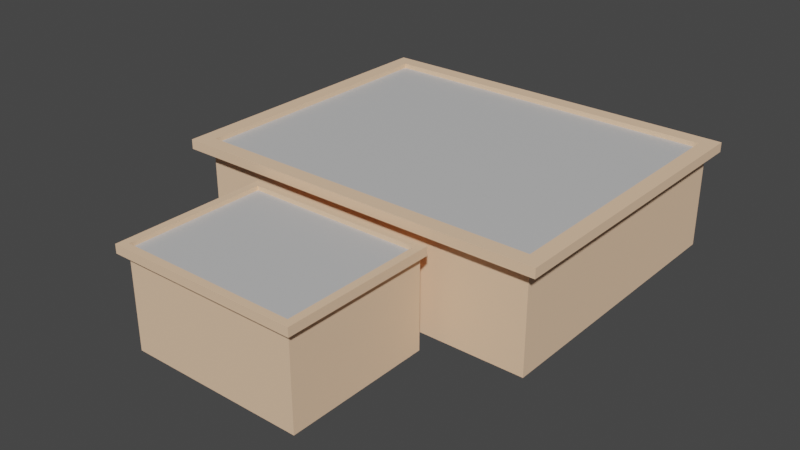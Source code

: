 # Source: ShortPlatforms.blend  (saved by Blender 3.5.10; exported with 4.5.12 LTS)
import bpy
from mathutils import Matrix  # noqa: F401  (used for matrix-valued properties, if any)

bpy.ops.wm.read_factory_settings(use_empty=True)
scene = bpy.context.scene
scene.name = 'Scene'

# ---- collections
col_collection = bpy.data.collections.new('Collection'); scene.collection.children.link(col_collection)

# ---- materials (node trees are filled in below, after node groups)
mat_wood_001 = bpy.data.materials.new('wood.001')
mat_wood_001.use_backface_culling = True
mat_wood_001.use_transparent_shadow = False
mat_wood_001.diffuse_color = (0.8962, 0.6016, 0.3932, 1.0)
mat_top_001 = bpy.data.materials.new('top.001')
mat_top_001.use_transparent_shadow = False
mat_wood_650 = bpy.data.materials.new('wood.650')
mat_wood_650.use_backface_culling = True
mat_wood_650.use_transparent_shadow = False
mat_wood_650.diffuse_color = (0.8962, 0.6016, 0.3932, 1.0)
mat_top = bpy.data.materials.new('top')
mat_top.use_transparent_shadow = False

# ---- material node trees
mat_wood_001.use_nodes = True; mat_wood_001.node_tree.nodes.clear()
_N = mat_wood_001.node_tree.nodes; _L = mat_wood_001.node_tree.links
n0 = _N.new('ShaderNodeBsdfPrincipled'); n0.name = 'Principled BSDF'; n0.location = (10, 300)
n0.distribution = 'GGX'
n0.subsurface_method = 'RANDOM_WALK_SKIN'
n0.inputs[0].default_value = (0.8962, 0.6016, 0.3932, 1.0)
n0.inputs[2].default_value = 1.0
n0.inputs[27].default_value = (0.0, 0.0, 0.0, 1.0)
n0.inputs[28].default_value = 1.0
n1 = _N.new('ShaderNodeOutputMaterial'); n1.name = 'Material Output'; n1.location = (320, 270)
_L.new(n0.outputs[0], n1.inputs[0])
n1.is_active_output = True
mat_top_001.use_nodes = True; mat_top_001.node_tree.nodes.clear()
_N = mat_top_001.node_tree.nodes; _L = mat_top_001.node_tree.links
n0 = _N.new('ShaderNodeBsdfPrincipled'); n0.name = 'Principled BSDF'; n0.location = (10, 300)
n0.distribution = 'GGX'
n0.subsurface_method = 'RANDOM_WALK_SKIN'
n0.inputs[0].default_value = (0.5815, 0.5815, 0.5815, 1.0)
n0.inputs[3].default_value = 1.45
n0.inputs[27].default_value = (0.0, 0.0, 0.0, 1.0)
n0.inputs[28].default_value = 1.0
n1 = _N.new('ShaderNodeOutputMaterial'); n1.name = 'Material Output'; n1.location = (300, 300)
_L.new(n0.outputs[0], n1.inputs[0])
n1.is_active_output = True
mat_wood_650.use_nodes = True; mat_wood_650.node_tree.nodes.clear()
_N = mat_wood_650.node_tree.nodes; _L = mat_wood_650.node_tree.links
n0 = _N.new('ShaderNodeBsdfPrincipled'); n0.name = 'Principled BSDF'; n0.location = (10, 300)
n0.distribution = 'GGX'
n0.subsurface_method = 'RANDOM_WALK_SKIN'
n0.inputs[0].default_value = (0.8962, 0.6016, 0.3932, 1.0)
n0.inputs[2].default_value = 1.0
n0.inputs[27].default_value = (0.0, 0.0, 0.0, 1.0)
n0.inputs[28].default_value = 1.0
n1 = _N.new('ShaderNodeOutputMaterial'); n1.name = 'Material Output'; n1.location = (320, 270)
_L.new(n0.outputs[0], n1.inputs[0])
n1.is_active_output = True
mat_top.use_nodes = True; mat_top.node_tree.nodes.clear()
_N = mat_top.node_tree.nodes; _L = mat_top.node_tree.links
n0 = _N.new('ShaderNodeBsdfPrincipled'); n0.name = 'Principled BSDF'; n0.location = (10, 300)
n0.distribution = 'GGX'
n0.subsurface_method = 'RANDOM_WALK_SKIN'
n0.inputs[0].default_value = (0.5815, 0.5815, 0.5815, 1.0)
n0.inputs[3].default_value = 1.45
n0.inputs[27].default_value = (0.0, 0.0, 0.0, 1.0)
n0.inputs[28].default_value = 1.0
n1 = _N.new('ShaderNodeOutputMaterial'); n1.name = 'Material Output'; n1.location = (300, 300)
_L.new(n0.outputs[0], n1.inputs[0])
n1.is_active_output = True

# ---- world
world_world = bpy.data.worlds.new('World'); scene.world = world_world
world_world.use_nodes = True; world_world.node_tree.nodes.clear()
_N = world_world.node_tree.nodes; _L = world_world.node_tree.links
n0 = _N.new('ShaderNodeOutputWorld'); n0.name = 'World Output'; n0.location = (300, 300)
n1 = _N.new('ShaderNodeBackground'); n1.name = 'Background'; n1.location = (10, 300)
n1.inputs[0].default_value = (0.05088, 0.05088, 0.05088, 1.0)
_L.new(n1.outputs[0], n0.inputs[0])
n0.is_active_output = True
world_world.color = (0.05088, 0.05088, 0.05088)
world_world.use_sun_shadow = False
world_world.sun_shadow_jitter_overblur = 0.0

# ---- meshes
me_mesh_smallplatform_001 = bpy.data.meshes.new('Mesh SmallPlatform.001')
me_mesh_smallplatform_001.from_pydata([(-0.1995, 0.1613, 0.1066), (-0.1845, 0.1613, 0.1066), (-0.1995, 0.1613, 0.1166), (0.1845, 0.1613, 0.1066), (0.1995, 0.1613, 0.1066), (0.1995, 0.1613, 0.1166), (0.1845, 0.1613, 4.082e-18), (-0.1845, 0.1613, 0.0), (-0.1845, 0.1613, 0.0), (-0.1845, -0.1463, 0.0), (0.1845, 0.1613, 4.082e-18), (0.1845, -0.1463, 4.082e-18), (0.1845, -0.1463, 4.082e-18), (0.1845, -0.1463, 0.1066), (0.1845, 0.1613, 4.082e-18), (0.1845, 0.1613, 0.1066), (-0.1845, -0.1463, 0.1066), (-0.1845, -0.1463, 0.0), (-0.1845, 0.1613, 0.1066), (-0.1845, 0.1613, 0.0), (-0.1995, 0.1613, 0.1166), (0.1995, 0.1613, 0.1166), (-0.1995, -0.1612, 0.1166), (0.1995, -0.1612, 0.1166), (-0.1995, -0.1612, 0.1066), (-0.1995, -0.1612, 0.1166), (0.1995, -0.1612, 0.1066), (0.1995, -0.1612, 0.1166), (-0.1995, -0.1612, 0.1166), (-0.1995, -0.1612, 0.1066), (-0.1995, 0.1613, 0.1166), (-0.1995, 0.1613, 0.1066), (0.1845, 0.1613, 0.1066), (0.1845, -0.1463, 0.1066), (0.1995, 0.1613, 0.1066), (0.1995, -0.1612, 0.1066), (-0.1845, -0.1463, 0.1066), (-0.1995, -0.1612, 0.1066), (-0.1845, 0.1613, 0.1066), (-0.1995, 0.1613, 0.1066), (0.1995, -0.1612, 0.1066), (0.1995, -0.1612, 0.1166), (0.1995, 0.1613, 0.1066), (0.1995, 0.1613, 0.1166), (-0.1835, 0.1453, 0.1166), (-0.1835, -0.1453, 0.1166), (0.1835, 0.1453, 0.1166), (0.1835, -0.1453, 0.1166), (-0.1835, 0.1453, 0.1116), (-0.1835, -0.1453, 0.1116), (0.1835, 0.1453, 0.1116), (0.1835, -0.1453, 0.1116)], [], [(2, 1, 0), (1, 2, 3), (3, 2, 4), (4, 2, 5), (6, 1, 3), (1, 6, 7), (10, 9, 8), (9, 10, 11), (14, 13, 12), (13, 14, 15), (17, 13, 16), (18, 17, 16), (17, 18, 19), (12, 13, 17), (47, 46, 50, 51), (45, 47, 51, 49), (26, 25, 24), (25, 26, 27), (30, 29, 28), (29, 30, 31), (34, 33, 32), (35, 33, 34), (35, 36, 33), (37, 36, 35), (37, 38, 36), (38, 37, 39), (42, 41, 40), (41, 42, 43), (45, 44, 20, 22), (44, 46, 21, 20), (46, 47, 23, 21), (47, 45, 22, 23), (49, 50, 48), (50, 49, 51), (44, 45, 49, 48), (46, 44, 48, 50)])
me_mesh_smallplatform_001.polygons.foreach_set('material_index', [0, 0, 0, 0, 0, 0, 0, 0, 0, 0, 0, 0, 0, 0, 0, 0, 0, 0, 0, 0, 0, 0, 0, 0, 0, 0, 0, 0, 0, 0, 0, 0, 1, 1, 0, 0])
_uv = me_mesh_smallplatform_001.uv_layers.new(name='UVMap')
_uv.uv.foreach_set('vector', [0.3937, 9.181, -4.25e-15, 8.394, 0.3937, 8.394, -4.25e-15, 8.394, 0.3937, 9.181, -9.685, 8.394, -9.685, 8.394, 0.3937, 9.181, -10.08, 8.394, -10.08, 8.394, 0.3937, 9.181, -10.08, 9.181, -9.685, 0.0, -4.25e-15, 8.394, -9.685, 8.394, -4.25e-15, 8.394, -9.685, 0.0, -4.25e-15, 0.0, -9.685, 8.071, 0.0, 0.0, 2.842e-14, 8.071, 0.0, 0.0, -9.685, 8.071, -9.685, 0.0, 8.071, 0.0, -6.942e-29, 8.394, -6.942e-29, 0.0, -6.942e-29, 8.394, 8.071, 0.0, 8.071, 8.394, 0.0, 0.0, -6.942e-29, 8.394, 0.0, 8.394, -8.071, 8.394, 0.0, 0.0, 0.0, 8.394, 0.0, 0.0, -8.071, 8.394, -8.071, 0.0, -6.942e-29, 0.0, -6.942e-29, 8.394, 0.0, 0.0, 9.659, 0.02606, 9.659, 7.651, 9.659, 7.651, 9.659, 0.02606, 0.02606, 0.02606, 9.659, 0.02606, 9.659, 0.02606, 0.02606, 0.02606, 10.08, 8.394, -0.3937, 9.181, -0.3937, 8.394, -0.3937, 9.181, 10.08, 8.394, 10.08, 9.181, -8.071, 9.181, 0.3937, 8.394, 0.3937, 9.181, 0.3937, 8.394, -8.071, 9.181, -8.071, 8.394, -10.08, 8.071, -9.685, 0.0, -9.685, 8.071, -10.08, -0.3937, -9.685, 0.0, -10.08, 8.071, -10.08, -0.3937, -1.406e-15, 0.0, -9.685, 0.0, 0.3937, -0.3937, -1.406e-15, 0.0, -10.08, -0.3937, 0.3937, -0.3937, 2.702e-14, 8.071, -1.406e-15, 0.0, 2.702e-14, 8.071, 0.3937, -0.3937, 0.3937, 8.071, 8.071, 8.394, -0.3937, 9.181, -0.3937, 8.394, -0.3937, 9.181, 8.071, 8.394, 8.071, 9.181, 0.02606, 0.02606, 0.02606, 7.651, -0.3937, 8.071, -0.3937, -0.3937, 0.02606, 7.651, 9.659, 7.651, 10.08, 8.071, -0.3937, 8.071, 9.659, 7.651, 9.659, 0.02606, 10.08, -0.3937, 10.08, 8.071, 9.659, 0.02606, 0.02606, 0.02606, -0.3937, -0.3937, 10.08, -0.3937, 0.02606, 0.02606, 9.659, 7.651, 0.02606, 7.651, 9.659, 7.651, 0.02606, 0.02606, 9.659, 0.02606, 0.02606, 7.651, 0.02606, 0.02606, 0.02606, 0.02606, 0.02606, 7.651, 9.659, 7.651, 0.02606, 7.651, 0.02606, 7.651, 9.659, 7.651])
me_mesh_smallplatform_001.materials.append(mat_wood_001)
me_mesh_smallplatform_001.materials.append(mat_top_001)
me_mesh_smallplatform_001.update()
me_mesh_smallplatform_001.normals_split_custom_set([tuple(v) for v in zip(*[iter([0.0, 1.0, 0.0, 0.0, 1.0, 0.0, 0.0, 1.0, 0.0, 0.0, 1.0, 0.0, 0.0, 1.0, 0.0, 0.0, 1.0, 0.0, 0.0, 1.0, 0.0, 0.0, 1.0, 0.0, 0.0, 1.0, 0.0, 0.0, 1.0, 0.0, 0.0, 1.0, 0.0, 0.0, 1.0, 0.0, 0.0, 1.0, 0.0, 0.0, 1.0, 0.0, 0.0, 1.0, 0.0, 0.0, 1.0, 0.0, 0.0, 1.0, 0.0, 0.0, 1.0, 0.0, 1.106e-17, 0.0, -1.0, 1.106e-17, 0.0, -1.0, 1.106e-17, 0.0, -1.0, 1.106e-17, 0.0, -1.0, 1.106e-17, 0.0, -1.0, 1.106e-17, 0.0, -1.0, 1.0, 0.0, 0.0, 1.0, 0.0, 0.0, 1.0, 0.0, 0.0, 1.0, 0.0, 0.0, 1.0, 0.0, 0.0, 1.0, 0.0, 0.0, 0.0, -1.0, 0.0, 0.0, -1.0, 0.0, 0.0, -1.0, 0.0, -1.0, 0.0, 0.0, -1.0, 0.0, 0.0, -1.0, 0.0, 0.0, -1.0, 0.0, 0.0, -1.0, 0.0, 0.0, -1.0, 0.0, 0.0, 0.0, -1.0, 0.0, 0.0, -1.0, 0.0, 0.0, -1.0, 0.0, -1.0, 0.0, 0.0, -1.0, 0.0, 0.0, -1.0, 0.0, 0.0, -1.0, 0.0, 0.0, 0.0, 1.0, 0.0, 0.0, 1.0, 0.0, 0.0, 1.0, 0.0, 0.0, 1.0, 0.0, 0.0, -1.0, 0.0, 0.0, -1.0, 0.0, 0.0, -1.0, 0.0, 0.0, -1.0, 0.0, 0.0, -1.0, 0.0, 0.0, -1.0, 0.0, -1.0, 0.0, 0.0, -1.0, 0.0, 0.0, -1.0, 0.0, 0.0, -1.0, 0.0, 0.0, -1.0, 0.0, 0.0, -1.0, 0.0, 0.0, 0.0, 0.0, -1.0, 0.0, 0.0, -1.0, 0.0, 0.0, -1.0, 0.0, 0.0, -1.0, 0.0, 0.0, -1.0, 0.0, 0.0, -1.0, 0.0, 0.0, -1.0, 0.0, 0.0, -1.0, 0.0, 0.0, -1.0, 0.0, 0.0, -1.0, 0.0, 0.0, -1.0, 0.0, 0.0, -1.0, 0.0, 0.0, -1.0, 0.0, 0.0, -1.0, 0.0, 0.0, -1.0, 0.0, 0.0, -1.0, 0.0, 0.0, -1.0, 0.0, 0.0, -1.0, 1.0, 0.0, 0.0, 1.0, 0.0, 0.0, 1.0, 0.0, 0.0, 1.0, 0.0, 0.0, 1.0, 0.0, 0.0, 1.0, 0.0, 0.0, 7.6e-07, 0.0, 1.0, 7.6e-07, 0.0, 1.0, 7.6e-07, 0.0, 1.0, 7.6e-07, 0.0, 1.0, 0.0, 0.0, 1.0, 0.0, 0.0, 1.0, 0.0, 0.0, 1.0, 0.0, 0.0, 1.0, -7.6e-07, 0.0, 1.0, -7.6e-07, 0.0, 1.0, -7.6e-07, 0.0, 1.0, -7.6e-07, 0.0, 1.0, 0.0, 0.0, 1.0, 0.0, 0.0, 1.0, 0.0, 0.0, 1.0, 0.0, 0.0, 1.0, 0.0, 0.0, 1.0, 0.0, 0.0, 1.0, 0.0, 0.0, 1.0, 0.0, 0.0, 1.0, 0.0, 0.0, 1.0, 0.0, 0.0, 1.0, 1.0, 0.0, 0.0, 1.0, 0.0, 0.0, 1.0, 0.0, 0.0, 1.0, 0.0, 0.0, 0.0, -1.0, 0.0, 0.0, -1.0, 0.0, 0.0, -1.0, 0.0, 0.0, -1.0, 0.0])] * 3)])
me_mesh_smallplatform = bpy.data.meshes.new('Mesh SmallPlatform')
me_mesh_smallplatform.from_pydata([(-0.1995, 0.1613, 0.1066), (-0.1845, 0.1613, 0.1066), (-0.1995, 0.1613, 0.1166), (0.1845, 0.1613, 0.1066), (0.1995, 0.1613, 0.1066), (0.1995, 0.1613, 0.1166), (0.1845, 0.1613, 4.082e-18), (-0.1845, 0.1613, 0.0), (-0.1845, 0.1613, 0.0), (-0.1845, -0.1463, 0.0), (0.1845, 0.1613, 4.082e-18), (0.1845, -0.1463, 4.082e-18), (0.1845, -0.1463, 4.082e-18), (0.1845, -0.1463, 0.1066), (0.1845, 0.1613, 4.082e-18), (0.1845, 0.1613, 0.1066), (-0.1845, -0.1463, 0.1066), (-0.1845, -0.1463, 0.0), (-0.1845, 0.1613, 0.1066), (-0.1845, 0.1613, 0.0), (-0.1995, 0.1613, 0.1166), (0.1995, 0.1613, 0.1166), (-0.1995, -0.1612, 0.1166), (0.1995, -0.1612, 0.1166), (-0.1995, -0.1612, 0.1066), (-0.1995, -0.1612, 0.1166), (0.1995, -0.1612, 0.1066), (0.1995, -0.1612, 0.1166), (-0.1995, -0.1612, 0.1166), (-0.1995, -0.1612, 0.1066), (-0.1995, 0.1613, 0.1166), (-0.1995, 0.1613, 0.1066), (0.1845, 0.1613, 0.1066), (0.1845, -0.1463, 0.1066), (0.1995, 0.1613, 0.1066), (0.1995, -0.1612, 0.1066), (-0.1845, -0.1463, 0.1066), (-0.1995, -0.1612, 0.1066), (-0.1845, 0.1613, 0.1066), (-0.1995, 0.1613, 0.1066), (0.1995, -0.1612, 0.1066), (0.1995, -0.1612, 0.1166), (0.1995, 0.1613, 0.1066), (0.1995, 0.1613, 0.1166), (-0.1835, 0.1453, 0.1166), (-0.1835, -0.1453, 0.1166), (0.1835, 0.1453, 0.1166), (0.1835, -0.1453, 0.1166), (-0.1835, 0.1453, 0.1116), (-0.1835, -0.1453, 0.1116), (0.1835, 0.1453, 0.1116), (0.1835, -0.1453, 0.1116)], [], [(2, 1, 0), (1, 2, 3), (3, 2, 4), (4, 2, 5), (6, 1, 3), (1, 6, 7), (10, 9, 8), (9, 10, 11), (14, 13, 12), (13, 14, 15), (17, 13, 16), (18, 17, 16), (17, 18, 19), (12, 13, 17), (47, 46, 50, 51), (45, 47, 51, 49), (26, 25, 24), (25, 26, 27), (30, 29, 28), (29, 30, 31), (34, 33, 32), (35, 33, 34), (35, 36, 33), (37, 36, 35), (37, 38, 36), (38, 37, 39), (42, 41, 40), (41, 42, 43), (45, 44, 20, 22), (44, 46, 21, 20), (46, 47, 23, 21), (47, 45, 22, 23), (49, 50, 48), (50, 49, 51), (44, 45, 49, 48), (46, 44, 48, 50)])
me_mesh_smallplatform.polygons.foreach_set('material_index', [0, 0, 0, 0, 0, 0, 0, 0, 0, 0, 0, 0, 0, 0, 0, 0, 0, 0, 0, 0, 0, 0, 0, 0, 0, 0, 0, 0, 0, 0, 0, 0, 1, 1, 0, 0])
_uv = me_mesh_smallplatform.uv_layers.new(name='UVMap')
_uv.uv.foreach_set('vector', [0.3937, 9.181, -4.25e-15, 8.394, 0.3937, 8.394, -4.25e-15, 8.394, 0.3937, 9.181, -9.685, 8.394, -9.685, 8.394, 0.3937, 9.181, -10.08, 8.394, -10.08, 8.394, 0.3937, 9.181, -10.08, 9.181, -9.685, 0.0, -4.25e-15, 8.394, -9.685, 8.394, -4.25e-15, 8.394, -9.685, 0.0, -4.25e-15, 0.0, -9.685, 8.071, 0.0, 0.0, 2.842e-14, 8.071, 0.0, 0.0, -9.685, 8.071, -9.685, 0.0, 8.071, 0.0, -6.942e-29, 8.394, -6.942e-29, 0.0, -6.942e-29, 8.394, 8.071, 0.0, 8.071, 8.394, 0.0, 0.0, -6.942e-29, 8.394, 0.0, 8.394, -8.071, 8.394, 0.0, 0.0, 0.0, 8.394, 0.0, 0.0, -8.071, 8.394, -8.071, 0.0, -6.942e-29, 0.0, -6.942e-29, 8.394, 0.0, 0.0, 9.659, 0.02606, 9.659, 7.651, 9.659, 7.651, 9.659, 0.02606, 0.02606, 0.02606, 9.659, 0.02606, 9.659, 0.02606, 0.02606, 0.02606, 10.08, 8.394, -0.3937, 9.181, -0.3937, 8.394, -0.3937, 9.181, 10.08, 8.394, 10.08, 9.181, -8.071, 9.181, 0.3937, 8.394, 0.3937, 9.181, 0.3937, 8.394, -8.071, 9.181, -8.071, 8.394, -10.08, 8.071, -9.685, 0.0, -9.685, 8.071, -10.08, -0.3937, -9.685, 0.0, -10.08, 8.071, -10.08, -0.3937, -1.406e-15, 0.0, -9.685, 0.0, 0.3937, -0.3937, -1.406e-15, 0.0, -10.08, -0.3937, 0.3937, -0.3937, 2.702e-14, 8.071, -1.406e-15, 0.0, 2.702e-14, 8.071, 0.3937, -0.3937, 0.3937, 8.071, 8.071, 8.394, -0.3937, 9.181, -0.3937, 8.394, -0.3937, 9.181, 8.071, 8.394, 8.071, 9.181, 0.02606, 0.02606, 0.02606, 7.651, -0.3937, 8.071, -0.3937, -0.3937, 0.02606, 7.651, 9.659, 7.651, 10.08, 8.071, -0.3937, 8.071, 9.659, 7.651, 9.659, 0.02606, 10.08, -0.3937, 10.08, 8.071, 9.659, 0.02606, 0.02606, 0.02606, -0.3937, -0.3937, 10.08, -0.3937, 0.02606, 0.02606, 9.659, 7.651, 0.02606, 7.651, 9.659, 7.651, 0.02606, 0.02606, 9.659, 0.02606, 0.02606, 7.651, 0.02606, 0.02606, 0.02606, 0.02606, 0.02606, 7.651, 9.659, 7.651, 0.02606, 7.651, 0.02606, 7.651, 9.659, 7.651])
me_mesh_smallplatform.materials.append(mat_wood_650)
me_mesh_smallplatform.materials.append(mat_top)
me_mesh_smallplatform.update()
me_mesh_smallplatform.normals_split_custom_set([tuple(v) for v in zip(*[iter([0.0, 1.0, 0.0, 0.0, 1.0, 0.0, 0.0, 1.0, 0.0, 0.0, 1.0, 0.0, 0.0, 1.0, 0.0, 0.0, 1.0, 0.0, 0.0, 1.0, 0.0, 0.0, 1.0, 0.0, 0.0, 1.0, 0.0, 0.0, 1.0, 0.0, 0.0, 1.0, 0.0, 0.0, 1.0, 0.0, 0.0, 1.0, 0.0, 0.0, 1.0, 0.0, 0.0, 1.0, 0.0, 0.0, 1.0, 0.0, 0.0, 1.0, 0.0, 0.0, 1.0, 0.0, 1.106e-17, 0.0, -1.0, 1.106e-17, 0.0, -1.0, 1.106e-17, 0.0, -1.0, 1.106e-17, 0.0, -1.0, 1.106e-17, 0.0, -1.0, 1.106e-17, 0.0, -1.0, 1.0, 0.0, 0.0, 1.0, 0.0, 0.0, 1.0, 0.0, 0.0, 1.0, 0.0, 0.0, 1.0, 0.0, 0.0, 1.0, 0.0, 0.0, 0.0, -1.0, 0.0, 0.0, -1.0, 0.0, 0.0, -1.0, 0.0, -1.0, 0.0, 0.0, -1.0, 0.0, 0.0, -1.0, 0.0, 0.0, -1.0, 0.0, 0.0, -1.0, 0.0, 0.0, -1.0, 0.0, 0.0, 0.0, -1.0, 0.0, 0.0, -1.0, 0.0, 0.0, -1.0, 0.0, -1.0, 0.0, 0.0, -1.0, 0.0, 0.0, -1.0, 0.0, 0.0, -1.0, 0.0, 0.0, 0.0, 1.0, 0.0, 0.0, 1.0, 0.0, 0.0, 1.0, 0.0, 0.0, 1.0, 0.0, 0.0, -1.0, 0.0, 0.0, -1.0, 0.0, 0.0, -1.0, 0.0, 0.0, -1.0, 0.0, 0.0, -1.0, 0.0, 0.0, -1.0, 0.0, -1.0, 0.0, 0.0, -1.0, 0.0, 0.0, -1.0, 0.0, 0.0, -1.0, 0.0, 0.0, -1.0, 0.0, 0.0, -1.0, 0.0, 0.0, 0.0, 0.0, -1.0, 0.0, 0.0, -1.0, 0.0, 0.0, -1.0, 0.0, 0.0, -1.0, 0.0, 0.0, -1.0, 0.0, 0.0, -1.0, 0.0, 0.0, -1.0, 0.0, 0.0, -1.0, 0.0, 0.0, -1.0, 0.0, 0.0, -1.0, 0.0, 0.0, -1.0, 0.0, 0.0, -1.0, 0.0, 0.0, -1.0, 0.0, 0.0, -1.0, 0.0, 0.0, -1.0, 0.0, 0.0, -1.0, 0.0, 0.0, -1.0, 0.0, 0.0, -1.0, 1.0, 0.0, 0.0, 1.0, 0.0, 0.0, 1.0, 0.0, 0.0, 1.0, 0.0, 0.0, 1.0, 0.0, 0.0, 1.0, 0.0, 0.0, 7.6e-07, 0.0, 1.0, 7.6e-07, 0.0, 1.0, 7.6e-07, 0.0, 1.0, 7.6e-07, 0.0, 1.0, 0.0, 0.0, 1.0, 0.0, 0.0, 1.0, 0.0, 0.0, 1.0, 0.0, 0.0, 1.0, -7.6e-07, 0.0, 1.0, -7.6e-07, 0.0, 1.0, -7.6e-07, 0.0, 1.0, -7.6e-07, 0.0, 1.0, 0.0, 0.0, 1.0, 0.0, 0.0, 1.0, 0.0, 0.0, 1.0, 0.0, 0.0, 1.0, 0.0, 0.0, 1.0, 0.0, 0.0, 1.0, 0.0, 0.0, 1.0, 0.0, 0.0, 1.0, 0.0, 0.0, 1.0, 0.0, 0.0, 1.0, 1.0, 0.0, 0.0, 1.0, 0.0, 0.0, 1.0, 0.0, 0.0, 1.0, 0.0, 0.0, 0.0, -1.0, 0.0, 0.0, -1.0, 0.0, 0.0, -1.0, 0.0, 0.0, -1.0, 0.0])] * 3)])

# ---- objects
ob_frontplatform = bpy.data.objects.new('FrontPlatform', me_mesh_smallplatform_001)
ob_backplatform = bpy.data.objects.new('BackPlatform', me_mesh_smallplatform)

# ---- transforms, parenting, visibility, modifiers, constraints
ob_frontplatform.location = (0.0, -0.25, 0.0)
ob_frontplatform.rotation_mode = 'QUATERNION'
ob_frontplatform.rotation_quaternion = (1.0, 0.0, 0.0, 0.0)
ob_frontplatform.scale = (0.5, 0.5, 0.9)
ob_backplatform.location = (0.0, 0.0, 0.0)
ob_backplatform.rotation_mode = 'QUATERNION'
ob_backplatform.rotation_quaternion = (1.0, 0.0, 0.0, 0.0)

# ---- collection membership
col_collection.objects.link(ob_frontplatform)
col_collection.objects.link(ob_backplatform)

# ---- scene / render settings (as saved in the file)
scene.frame_start = 1; scene.frame_end = 250; scene.frame_set(1)
scene.render.engine = 'BLENDER_EEVEE_NEXT'
scene.cycles.sampling_pattern = 'TABULATED_SOBOL'
scene.view_settings.view_transform = 'Filmic'
bpy.context.view_layer.update()

# ---- added for rendering (the .blend has no active camera and no usable light): camera, sun
cam_auto = bpy.data.cameras.new('AutoCamera')
cam_auto.lens = 50.0
cam_auto.sensor_width = 36.0
cam_auto.clip_end = 1000.0
ob_auto_camera = bpy.data.objects.new('AutoCamera', cam_auto)
scene.collection.objects.link(ob_auto_camera)
ob_auto_camera.location = (0.595846, -0.799702, 0.534977)
ob_auto_camera.rotation_euler = (1.09748, -7.21219e-08, 0.694738)
scene.camera = ob_auto_camera
light_auto_sun = bpy.data.lights.new('AutoSun', 'SUN')
light_auto_sun.energy = 3.0
light_auto_sun.angle = 0.0523599
ob_auto_sun = bpy.data.objects.new('AutoSun', light_auto_sun)
scene.collection.objects.link(ob_auto_sun)
ob_auto_sun.rotation_euler = (0.872665, 0.174533, 0.523599)
bpy.context.view_layer.update()
